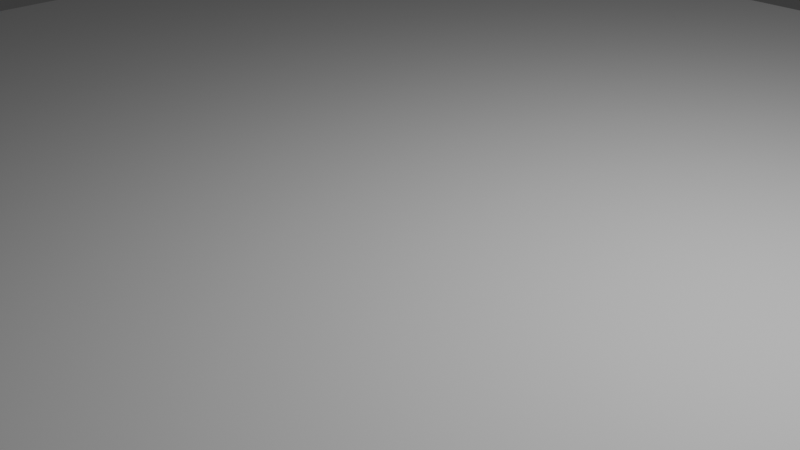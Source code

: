 # Source: empty.blend  (saved by Blender 5.0.119; exported with 4.5.12 LTS)
import bpy
from mathutils import Matrix  # noqa: F401  (used for matrix-valued properties, if any)

bpy.ops.wm.read_factory_settings(use_empty=True)
scene = bpy.context.scene
scene.name = 'Scene'

# ---- collections
col_root = bpy.data.collections.new('root'); scene.collection.children.link(col_root)

# ---- world
world_world = bpy.data.worlds.new('World'); scene.world = world_world
world_world.use_nodes = True; world_world.node_tree.nodes.clear()
_N = world_world.node_tree.nodes; _L = world_world.node_tree.links
n0 = _N.new('ShaderNodeOutputWorld'); n0.name = 'World Output'; n0.location = (200, 100)
n1 = _N.new('ShaderNodeBackground'); n1.name = 'Background'; n1.location = (-200, 100)
n1.inputs[0].default_value = (0.05088, 0.05088, 0.05088, 1.0)
_L.new(n1.outputs[0], n0.inputs[0])
n0.is_active_output = True
world_world.color = (0.05088, 0.05088, 0.05088)
world_world.sun_shadow_jitter_overblur = 0.0

# ---- cameras
cam_camera = bpy.data.cameras.new('Camera')
cam_camera.clip_end = 100.0
cam_camera.ortho_scale = 7.314

# ---- lights
light_light = bpy.data.lights.new('Light', 'POINT')
light_light.energy = 1000.0
light_light.shadow_soft_size = 0.1

# ---- meshes
me_plane = bpy.data.meshes.new('Plane')
me_plane.from_pydata([(-1.0, -1.0, 0.0), (1.0, -1.0, 0.0), (-1.0, 1.0, 0.0), (1.0, 1.0, 0.0), (-1.0, -1.0, -0.03887), (1.0, -1.0, -0.03887), (-1.0, 1.0, -0.03887), (1.0, 1.0, -0.03887)], [], [(0, 1, 3, 2), (4, 6, 7, 5), (3, 7, 6, 2), (0, 4, 5, 1), (1, 5, 7, 3), (2, 6, 4, 0)])
_uv = me_plane.uv_layers.new(name='UVMap')
_uv.uv.foreach_set('vector', [0.0, 0.0, 1.0, 0.0, 1.0, 1.0, 0.0, 1.0, 0.0, 0.0, 0.0, 1.0, 1.0, 1.0, 1.0, 0.0, 1.0, 1.0, 1.0, 1.0, 0.0, 1.0, 0.0, 1.0, 0.0, 0.0, 0.0, 0.0, 1.0, 0.0, 1.0, 0.0, 1.0, 0.0, 1.0, 0.0, 1.0, 1.0, 1.0, 1.0, 0.0, 1.0, 0.0, 1.0, 0.0, 0.0, 0.0, 0.0])
me_plane.update()
me_plane_001 = bpy.data.meshes.new('Plane.001')
me_plane_001.from_pydata([(-1.0, -1.0, 0.0), (1.0, -1.0, 0.0), (-1.0, 1.0, 0.0), (1.0, 1.0, 0.0), (-1.0, -1.0, -0.03887), (1.0, -1.0, -0.03887), (-1.0, 1.0, -0.03887), (1.0, 1.0, -0.03887)], [], [(0, 1, 3, 2), (4, 6, 7, 5), (3, 7, 6, 2), (0, 4, 5, 1), (1, 5, 7, 3), (2, 6, 4, 0)])
_uv = me_plane_001.uv_layers.new(name='UVMap')
_uv.uv.foreach_set('vector', [0.0, 0.0, 1.0, 0.0, 1.0, 1.0, 0.0, 1.0, 0.0, 0.0, 0.0, 1.0, 1.0, 1.0, 1.0, 0.0, 1.0, 1.0, 1.0, 1.0, 0.0, 1.0, 0.0, 1.0, 0.0, 0.0, 0.0, 0.0, 1.0, 0.0, 1.0, 0.0, 1.0, 0.0, 1.0, 0.0, 1.0, 1.0, 1.0, 1.0, 0.0, 1.0, 0.0, 1.0, 0.0, 0.0, 0.0, 0.0])
me_plane_001.update()

# ---- objects
ob_light = bpy.data.objects.new('Light', light_light)
ob_camera = bpy.data.objects.new('Camera', cam_camera)
ob_ground = bpy.data.objects.new('Ground', me_plane)
ob_deathbox = bpy.data.objects.new('Deathbox', me_plane_001)
ob_empty = bpy.data.objects.new('Empty', None)

# ---- transforms, parenting, visibility, modifiers, constraints
ob_light.location = (4.076, 1.005, 5.904)
ob_light.rotation_euler = (0.6503, 0.05522, 1.866)
ob_light.lock_rotations_4d = False
ob_light.empty_display_type = 'ARROWS'
ob_light.color = (0.0, 0.0, 0.0, 0.0)
ob_light.lineart.crease_threshold = 0.0
ob_camera.location = (7.359, -6.926, 4.958)
ob_camera.rotation_euler = (1.109, 0.0, 0.8149)
ob_camera.lock_rotations_4d = False
ob_camera.empty_display_type = 'ARROWS'
ob_camera.color = (0.0, 0.0, 0.0, 0.0)
ob_camera.display_type = 'WIRE'
ob_camera.lineart.crease_threshold = 0.0
ob_ground.location = (-0.01561, 0.01742, 0.01533)
ob_ground.scale = (10.0, 10.0, 10.0)
ob_deathbox.location = (-0.01561, 0.01742, -37.34)
ob_deathbox.scale = (59.99, 59.99, 59.99)
ob_empty.location = (1.697, -0.2775, 1.578)

# ---- collection membership
col_root.objects.link(ob_light)
col_root.objects.link(ob_camera)
col_root.objects.link(ob_ground)
col_root.objects.link(ob_deathbox)
col_root.objects.link(ob_empty)

# ---- scene / render settings (as saved in the file)
scene.camera = ob_camera
scene.frame_start = 1; scene.frame_end = 250; scene.frame_set(0)
scene.render.engine = 'BLENDER_EEVEE_NEXT'
scene.render.bake_bias = 0.0
scene.render.bake_samples = 0
scene.cycles.sampling_pattern = 'TABULATED_SOBOL'
scene.eevee.use_volume_custom_range = False
bpy.context.view_layer.update()
